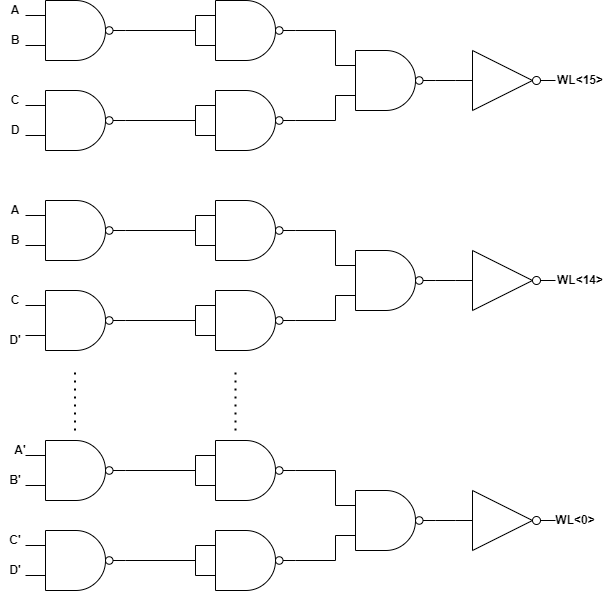

The diagram above was exported from draw.io. Its source (the exported page's mxGraphModel, read from the mxfile embedded in the PNG):
<mxGraphModel dx="1050" dy="534" grid="1" gridSize="10" guides="1" tooltips="1" connect="1" arrows="1" fold="1" page="1" pageScale="1" pageWidth="850" pageHeight="1100" math="0" shadow="0">
  <root>
    <mxCell id="0" />
    <mxCell id="1" parent="0" />
    <mxCell id="ASGO8_XFF_5KSq7Nsqcd-38" value="" style="verticalLabelPosition=bottom;shadow=0;dashed=0;align=center;html=1;verticalAlign=top;shape=mxgraph.electrical.logic_gates.logic_gate;operation=and;negating=1;negSize=0.15;" vertex="1" parent="1">
      <mxGeometry x="110" y="80" width="100" height="60" as="geometry" />
    </mxCell>
    <mxCell id="ASGO8_XFF_5KSq7Nsqcd-40" value="" style="verticalLabelPosition=bottom;shadow=0;dashed=0;align=center;html=1;verticalAlign=top;shape=mxgraph.electrical.logic_gates.logic_gate;operation=and;negating=1;negSize=0.15;" vertex="1" parent="1">
      <mxGeometry x="280" y="170" width="100" height="60" as="geometry" />
    </mxCell>
    <mxCell id="ASGO8_XFF_5KSq7Nsqcd-41" value="" style="verticalLabelPosition=bottom;shadow=0;dashed=0;align=center;html=1;verticalAlign=top;shape=mxgraph.electrical.logic_gates.logic_gate;operation=and;negating=1;negSize=0.15;" vertex="1" parent="1">
      <mxGeometry x="280" y="80" width="100" height="60" as="geometry" />
    </mxCell>
    <mxCell id="ASGO8_XFF_5KSq7Nsqcd-42" value="" style="verticalLabelPosition=bottom;shadow=0;dashed=0;align=center;html=1;verticalAlign=top;shape=mxgraph.electrical.logic_gates.logic_gate;operation=and;negating=1;negSize=0.15;" vertex="1" parent="1">
      <mxGeometry x="110" y="170" width="100" height="60" as="geometry" />
    </mxCell>
    <mxCell id="ASGO8_XFF_5KSq7Nsqcd-56" value="" style="endArrow=none;html=1;rounded=0;entryX=0;entryY=0.25;entryDx=0;entryDy=0;entryPerimeter=0;exitX=0;exitY=0.75;exitDx=0;exitDy=0;exitPerimeter=0;" edge="1" parent="1" source="ASGO8_XFF_5KSq7Nsqcd-41" target="ASGO8_XFF_5KSq7Nsqcd-41">
      <mxGeometry width="50" height="50" relative="1" as="geometry">
        <mxPoint x="400" y="280" as="sourcePoint" />
        <mxPoint x="450" y="230" as="targetPoint" />
      </mxGeometry>
    </mxCell>
    <mxCell id="ASGO8_XFF_5KSq7Nsqcd-57" value="" style="endArrow=none;html=1;rounded=0;entryX=0;entryY=0.25;entryDx=0;entryDy=0;entryPerimeter=0;exitX=0;exitY=0.75;exitDx=0;exitDy=0;exitPerimeter=0;" edge="1" parent="1" source="ASGO8_XFF_5KSq7Nsqcd-40" target="ASGO8_XFF_5KSq7Nsqcd-40">
      <mxGeometry width="50" height="50" relative="1" as="geometry">
        <mxPoint x="400" y="280" as="sourcePoint" />
        <mxPoint x="450" y="230" as="targetPoint" />
      </mxGeometry>
    </mxCell>
    <mxCell id="ASGO8_XFF_5KSq7Nsqcd-58" value="" style="endArrow=none;html=1;rounded=0;exitX=1;exitY=0.5;exitDx=0;exitDy=0;exitPerimeter=0;" edge="1" parent="1" source="ASGO8_XFF_5KSq7Nsqcd-38">
      <mxGeometry width="50" height="50" relative="1" as="geometry">
        <mxPoint x="400" y="280" as="sourcePoint" />
        <mxPoint x="280" y="110" as="targetPoint" />
      </mxGeometry>
    </mxCell>
    <mxCell id="ASGO8_XFF_5KSq7Nsqcd-59" value="" style="endArrow=none;html=1;rounded=0;exitX=1;exitY=0.5;exitDx=0;exitDy=0;exitPerimeter=0;" edge="1" parent="1" source="ASGO8_XFF_5KSq7Nsqcd-42">
      <mxGeometry width="50" height="50" relative="1" as="geometry">
        <mxPoint x="400" y="280" as="sourcePoint" />
        <mxPoint x="280" y="200" as="targetPoint" />
      </mxGeometry>
    </mxCell>
    <mxCell id="ASGO8_XFF_5KSq7Nsqcd-60" value="" style="verticalLabelPosition=bottom;shadow=0;dashed=0;align=center;html=1;verticalAlign=top;shape=mxgraph.electrical.logic_gates.logic_gate;operation=and;negating=1;negSize=0.15;" vertex="1" parent="1">
      <mxGeometry x="420" y="130" width="100" height="60" as="geometry" />
    </mxCell>
    <mxCell id="ASGO8_XFF_5KSq7Nsqcd-61" value="" style="endArrow=none;html=1;rounded=0;entryX=1;entryY=0.5;entryDx=0;entryDy=0;entryPerimeter=0;exitX=0;exitY=0.25;exitDx=0;exitDy=0;exitPerimeter=0;" edge="1" parent="1" source="ASGO8_XFF_5KSq7Nsqcd-60" target="ASGO8_XFF_5KSq7Nsqcd-41">
      <mxGeometry width="50" height="50" relative="1" as="geometry">
        <mxPoint x="400" y="280" as="sourcePoint" />
        <mxPoint x="450" y="230" as="targetPoint" />
        <Array as="points">
          <mxPoint x="420" y="110" />
        </Array>
      </mxGeometry>
    </mxCell>
    <mxCell id="ASGO8_XFF_5KSq7Nsqcd-62" value="" style="endArrow=none;html=1;rounded=0;exitX=1;exitY=0.5;exitDx=0;exitDy=0;exitPerimeter=0;entryX=0;entryY=0.75;entryDx=0;entryDy=0;entryPerimeter=0;" edge="1" parent="1" source="ASGO8_XFF_5KSq7Nsqcd-40" target="ASGO8_XFF_5KSq7Nsqcd-60">
      <mxGeometry width="50" height="50" relative="1" as="geometry">
        <mxPoint x="400" y="280" as="sourcePoint" />
        <mxPoint x="450" y="230" as="targetPoint" />
        <Array as="points">
          <mxPoint x="420" y="200" />
        </Array>
      </mxGeometry>
    </mxCell>
    <mxCell id="ASGO8_XFF_5KSq7Nsqcd-63" value="" style="verticalLabelPosition=bottom;shadow=0;dashed=0;align=center;html=1;verticalAlign=top;shape=mxgraph.electrical.logic_gates.logic_gate;operation=and;negating=1;negSize=0.15;" vertex="1" parent="1">
      <mxGeometry x="110" y="280" width="100" height="60" as="geometry" />
    </mxCell>
    <mxCell id="ASGO8_XFF_5KSq7Nsqcd-64" value="" style="verticalLabelPosition=bottom;shadow=0;dashed=0;align=center;html=1;verticalAlign=top;shape=mxgraph.electrical.logic_gates.logic_gate;operation=and;negating=1;negSize=0.15;" vertex="1" parent="1">
      <mxGeometry x="280" y="370" width="100" height="60" as="geometry" />
    </mxCell>
    <mxCell id="ASGO8_XFF_5KSq7Nsqcd-65" value="" style="verticalLabelPosition=bottom;shadow=0;dashed=0;align=center;html=1;verticalAlign=top;shape=mxgraph.electrical.logic_gates.logic_gate;operation=and;negating=1;negSize=0.15;" vertex="1" parent="1">
      <mxGeometry x="280" y="280" width="100" height="60" as="geometry" />
    </mxCell>
    <mxCell id="ASGO8_XFF_5KSq7Nsqcd-66" value="" style="verticalLabelPosition=bottom;shadow=0;dashed=0;align=center;html=1;verticalAlign=top;shape=mxgraph.electrical.logic_gates.logic_gate;operation=and;negating=1;negSize=0.15;" vertex="1" parent="1">
      <mxGeometry x="110" y="370" width="100" height="60" as="geometry" />
    </mxCell>
    <mxCell id="ASGO8_XFF_5KSq7Nsqcd-67" value="" style="endArrow=none;html=1;rounded=0;entryX=0;entryY=0.25;entryDx=0;entryDy=0;entryPerimeter=0;exitX=0;exitY=0.75;exitDx=0;exitDy=0;exitPerimeter=0;" edge="1" parent="1" source="ASGO8_XFF_5KSq7Nsqcd-65" target="ASGO8_XFF_5KSq7Nsqcd-65">
      <mxGeometry width="50" height="50" relative="1" as="geometry">
        <mxPoint x="400" y="480" as="sourcePoint" />
        <mxPoint x="450" y="430" as="targetPoint" />
      </mxGeometry>
    </mxCell>
    <mxCell id="ASGO8_XFF_5KSq7Nsqcd-68" value="" style="endArrow=none;html=1;rounded=0;entryX=0;entryY=0.25;entryDx=0;entryDy=0;entryPerimeter=0;exitX=0;exitY=0.75;exitDx=0;exitDy=0;exitPerimeter=0;" edge="1" parent="1" source="ASGO8_XFF_5KSq7Nsqcd-64" target="ASGO8_XFF_5KSq7Nsqcd-64">
      <mxGeometry width="50" height="50" relative="1" as="geometry">
        <mxPoint x="400" y="480" as="sourcePoint" />
        <mxPoint x="450" y="430" as="targetPoint" />
      </mxGeometry>
    </mxCell>
    <mxCell id="ASGO8_XFF_5KSq7Nsqcd-69" value="" style="endArrow=none;html=1;rounded=0;exitX=1;exitY=0.5;exitDx=0;exitDy=0;exitPerimeter=0;" edge="1" parent="1" source="ASGO8_XFF_5KSq7Nsqcd-63">
      <mxGeometry width="50" height="50" relative="1" as="geometry">
        <mxPoint x="400" y="480" as="sourcePoint" />
        <mxPoint x="280" y="310" as="targetPoint" />
      </mxGeometry>
    </mxCell>
    <mxCell id="ASGO8_XFF_5KSq7Nsqcd-70" value="" style="endArrow=none;html=1;rounded=0;exitX=1;exitY=0.5;exitDx=0;exitDy=0;exitPerimeter=0;" edge="1" parent="1" source="ASGO8_XFF_5KSq7Nsqcd-66">
      <mxGeometry width="50" height="50" relative="1" as="geometry">
        <mxPoint x="400" y="480" as="sourcePoint" />
        <mxPoint x="280" y="400" as="targetPoint" />
      </mxGeometry>
    </mxCell>
    <mxCell id="ASGO8_XFF_5KSq7Nsqcd-71" value="" style="verticalLabelPosition=bottom;shadow=0;dashed=0;align=center;html=1;verticalAlign=top;shape=mxgraph.electrical.logic_gates.logic_gate;operation=and;negating=1;negSize=0.15;" vertex="1" parent="1">
      <mxGeometry x="420" y="330" width="100" height="60" as="geometry" />
    </mxCell>
    <mxCell id="ASGO8_XFF_5KSq7Nsqcd-72" value="" style="endArrow=none;html=1;rounded=0;entryX=1;entryY=0.5;entryDx=0;entryDy=0;entryPerimeter=0;exitX=0;exitY=0.25;exitDx=0;exitDy=0;exitPerimeter=0;" edge="1" parent="1" source="ASGO8_XFF_5KSq7Nsqcd-71" target="ASGO8_XFF_5KSq7Nsqcd-65">
      <mxGeometry width="50" height="50" relative="1" as="geometry">
        <mxPoint x="400" y="480" as="sourcePoint" />
        <mxPoint x="450" y="430" as="targetPoint" />
        <Array as="points">
          <mxPoint x="420" y="310" />
        </Array>
      </mxGeometry>
    </mxCell>
    <mxCell id="ASGO8_XFF_5KSq7Nsqcd-73" value="" style="endArrow=none;html=1;rounded=0;exitX=1;exitY=0.5;exitDx=0;exitDy=0;exitPerimeter=0;entryX=0;entryY=0.75;entryDx=0;entryDy=0;entryPerimeter=0;" edge="1" parent="1" source="ASGO8_XFF_5KSq7Nsqcd-64" target="ASGO8_XFF_5KSq7Nsqcd-71">
      <mxGeometry width="50" height="50" relative="1" as="geometry">
        <mxPoint x="400" y="480" as="sourcePoint" />
        <mxPoint x="450" y="430" as="targetPoint" />
        <Array as="points">
          <mxPoint x="420" y="400" />
        </Array>
      </mxGeometry>
    </mxCell>
    <mxCell id="ASGO8_XFF_5KSq7Nsqcd-74" value="" style="verticalLabelPosition=bottom;shadow=0;dashed=0;align=center;html=1;verticalAlign=top;shape=mxgraph.electrical.logic_gates.logic_gate;operation=and;negating=1;negSize=0.15;" vertex="1" parent="1">
      <mxGeometry x="110" y="520" width="100" height="60" as="geometry" />
    </mxCell>
    <mxCell id="ASGO8_XFF_5KSq7Nsqcd-75" value="" style="verticalLabelPosition=bottom;shadow=0;dashed=0;align=center;html=1;verticalAlign=top;shape=mxgraph.electrical.logic_gates.logic_gate;operation=and;negating=1;negSize=0.15;" vertex="1" parent="1">
      <mxGeometry x="280" y="610" width="100" height="60" as="geometry" />
    </mxCell>
    <mxCell id="ASGO8_XFF_5KSq7Nsqcd-76" value="" style="verticalLabelPosition=bottom;shadow=0;dashed=0;align=center;html=1;verticalAlign=top;shape=mxgraph.electrical.logic_gates.logic_gate;operation=and;negating=1;negSize=0.15;" vertex="1" parent="1">
      <mxGeometry x="280" y="520" width="100" height="60" as="geometry" />
    </mxCell>
    <mxCell id="ASGO8_XFF_5KSq7Nsqcd-77" value="" style="verticalLabelPosition=bottom;shadow=0;dashed=0;align=center;html=1;verticalAlign=top;shape=mxgraph.electrical.logic_gates.logic_gate;operation=and;negating=1;negSize=0.15;" vertex="1" parent="1">
      <mxGeometry x="110" y="610" width="100" height="60" as="geometry" />
    </mxCell>
    <mxCell id="ASGO8_XFF_5KSq7Nsqcd-78" value="" style="endArrow=none;html=1;rounded=0;entryX=0;entryY=0.25;entryDx=0;entryDy=0;entryPerimeter=0;exitX=0;exitY=0.75;exitDx=0;exitDy=0;exitPerimeter=0;" edge="1" parent="1" source="ASGO8_XFF_5KSq7Nsqcd-76" target="ASGO8_XFF_5KSq7Nsqcd-76">
      <mxGeometry width="50" height="50" relative="1" as="geometry">
        <mxPoint x="400" y="720" as="sourcePoint" />
        <mxPoint x="450" y="670" as="targetPoint" />
      </mxGeometry>
    </mxCell>
    <mxCell id="ASGO8_XFF_5KSq7Nsqcd-79" value="" style="endArrow=none;html=1;rounded=0;entryX=0;entryY=0.25;entryDx=0;entryDy=0;entryPerimeter=0;exitX=0;exitY=0.75;exitDx=0;exitDy=0;exitPerimeter=0;" edge="1" parent="1" source="ASGO8_XFF_5KSq7Nsqcd-75" target="ASGO8_XFF_5KSq7Nsqcd-75">
      <mxGeometry width="50" height="50" relative="1" as="geometry">
        <mxPoint x="400" y="720" as="sourcePoint" />
        <mxPoint x="450" y="670" as="targetPoint" />
      </mxGeometry>
    </mxCell>
    <mxCell id="ASGO8_XFF_5KSq7Nsqcd-80" value="" style="endArrow=none;html=1;rounded=0;exitX=1;exitY=0.5;exitDx=0;exitDy=0;exitPerimeter=0;" edge="1" parent="1" source="ASGO8_XFF_5KSq7Nsqcd-74">
      <mxGeometry width="50" height="50" relative="1" as="geometry">
        <mxPoint x="400" y="720" as="sourcePoint" />
        <mxPoint x="280" y="550" as="targetPoint" />
      </mxGeometry>
    </mxCell>
    <mxCell id="ASGO8_XFF_5KSq7Nsqcd-81" value="" style="endArrow=none;html=1;rounded=0;exitX=1;exitY=0.5;exitDx=0;exitDy=0;exitPerimeter=0;" edge="1" parent="1" source="ASGO8_XFF_5KSq7Nsqcd-77">
      <mxGeometry width="50" height="50" relative="1" as="geometry">
        <mxPoint x="400" y="720" as="sourcePoint" />
        <mxPoint x="280" y="640" as="targetPoint" />
      </mxGeometry>
    </mxCell>
    <mxCell id="ASGO8_XFF_5KSq7Nsqcd-82" value="" style="verticalLabelPosition=bottom;shadow=0;dashed=0;align=center;html=1;verticalAlign=top;shape=mxgraph.electrical.logic_gates.logic_gate;operation=and;negating=1;negSize=0.15;" vertex="1" parent="1">
      <mxGeometry x="420" y="570" width="100" height="60" as="geometry" />
    </mxCell>
    <mxCell id="ASGO8_XFF_5KSq7Nsqcd-83" value="" style="endArrow=none;html=1;rounded=0;entryX=1;entryY=0.5;entryDx=0;entryDy=0;entryPerimeter=0;exitX=0;exitY=0.25;exitDx=0;exitDy=0;exitPerimeter=0;" edge="1" parent="1" source="ASGO8_XFF_5KSq7Nsqcd-82" target="ASGO8_XFF_5KSq7Nsqcd-76">
      <mxGeometry width="50" height="50" relative="1" as="geometry">
        <mxPoint x="400" y="720" as="sourcePoint" />
        <mxPoint x="450" y="670" as="targetPoint" />
        <Array as="points">
          <mxPoint x="420" y="550" />
        </Array>
      </mxGeometry>
    </mxCell>
    <mxCell id="ASGO8_XFF_5KSq7Nsqcd-84" value="" style="endArrow=none;html=1;rounded=0;exitX=1;exitY=0.5;exitDx=0;exitDy=0;exitPerimeter=0;entryX=0;entryY=0.75;entryDx=0;entryDy=0;entryPerimeter=0;" edge="1" parent="1" source="ASGO8_XFF_5KSq7Nsqcd-75" target="ASGO8_XFF_5KSq7Nsqcd-82">
      <mxGeometry width="50" height="50" relative="1" as="geometry">
        <mxPoint x="400" y="720" as="sourcePoint" />
        <mxPoint x="450" y="670" as="targetPoint" />
        <Array as="points">
          <mxPoint x="420" y="640" />
        </Array>
      </mxGeometry>
    </mxCell>
    <mxCell id="ASGO8_XFF_5KSq7Nsqcd-85" value="" style="endArrow=none;dashed=1;html=1;dashPattern=1 3;strokeWidth=2;rounded=0;" edge="1" parent="1">
      <mxGeometry width="50" height="50" relative="1" as="geometry">
        <mxPoint x="159.5" y="510" as="sourcePoint" />
        <mxPoint x="159.5" y="450" as="targetPoint" />
      </mxGeometry>
    </mxCell>
    <mxCell id="ASGO8_XFF_5KSq7Nsqcd-86" value="" style="endArrow=none;dashed=1;html=1;dashPattern=1 3;strokeWidth=2;rounded=0;" edge="1" parent="1">
      <mxGeometry width="50" height="50" relative="1" as="geometry">
        <mxPoint x="320" y="510" as="sourcePoint" />
        <mxPoint x="320" y="450" as="targetPoint" />
      </mxGeometry>
    </mxCell>
    <mxCell id="ASGO8_XFF_5KSq7Nsqcd-87" value="A" style="text;strokeColor=none;align=center;fillColor=none;html=1;verticalAlign=middle;whiteSpace=wrap;rounded=0;fontStyle=1" vertex="1" parent="1">
      <mxGeometry x="90" y="80" width="20" height="20" as="geometry" />
    </mxCell>
    <mxCell id="ASGO8_XFF_5KSq7Nsqcd-88" value="B" style="text;strokeColor=none;align=center;fillColor=none;html=1;verticalAlign=middle;whiteSpace=wrap;rounded=0;fontStyle=1" vertex="1" parent="1">
      <mxGeometry x="85" y="110" width="30" height="20" as="geometry" />
    </mxCell>
    <mxCell id="ASGO8_XFF_5KSq7Nsqcd-89" value="C" style="text;strokeColor=none;align=center;fillColor=none;html=1;verticalAlign=middle;whiteSpace=wrap;rounded=0;fontStyle=1" vertex="1" parent="1">
      <mxGeometry x="85" y="170" width="30" height="20" as="geometry" />
    </mxCell>
    <mxCell id="ASGO8_XFF_5KSq7Nsqcd-90" value="D" style="text;strokeColor=none;align=center;fillColor=none;html=1;verticalAlign=middle;whiteSpace=wrap;rounded=0;fontStyle=1" vertex="1" parent="1">
      <mxGeometry x="90" y="200" width="20" height="20" as="geometry" />
    </mxCell>
    <mxCell id="ASGO8_XFF_5KSq7Nsqcd-91" value="A" style="text;strokeColor=none;align=center;fillColor=none;html=1;verticalAlign=middle;whiteSpace=wrap;rounded=0;fontStyle=1" vertex="1" parent="1">
      <mxGeometry x="90" y="280" width="20" height="20" as="geometry" />
    </mxCell>
    <mxCell id="ASGO8_XFF_5KSq7Nsqcd-92" value="B" style="text;strokeColor=none;align=center;fillColor=none;html=1;verticalAlign=middle;whiteSpace=wrap;rounded=0;fontStyle=1" vertex="1" parent="1">
      <mxGeometry x="85" y="310" width="30" height="20" as="geometry" />
    </mxCell>
    <mxCell id="ASGO8_XFF_5KSq7Nsqcd-93" value="C" style="text;strokeColor=none;align=center;fillColor=none;html=1;verticalAlign=middle;whiteSpace=wrap;rounded=0;fontStyle=1" vertex="1" parent="1">
      <mxGeometry x="90" y="370" width="20" height="20" as="geometry" />
    </mxCell>
    <mxCell id="ASGO8_XFF_5KSq7Nsqcd-94" value="D'" style="text;strokeColor=none;align=center;fillColor=none;html=1;verticalAlign=middle;whiteSpace=wrap;rounded=0;fontStyle=1" vertex="1" parent="1">
      <mxGeometry x="85" y="410" width="30" height="20" as="geometry" />
    </mxCell>
    <mxCell id="ASGO8_XFF_5KSq7Nsqcd-95" value="A'" style="text;strokeColor=none;align=center;fillColor=none;html=1;verticalAlign=middle;whiteSpace=wrap;rounded=0;fontStyle=1" vertex="1" parent="1">
      <mxGeometry x="90" y="520" width="30" height="20" as="geometry" />
    </mxCell>
    <mxCell id="ASGO8_XFF_5KSq7Nsqcd-96" value="B'" style="text;strokeColor=none;align=center;fillColor=none;html=1;verticalAlign=middle;whiteSpace=wrap;rounded=0;fontStyle=1" vertex="1" parent="1">
      <mxGeometry x="85" y="550" width="30" height="20" as="geometry" />
    </mxCell>
    <mxCell id="ASGO8_XFF_5KSq7Nsqcd-97" value="C'" style="text;strokeColor=none;align=center;fillColor=none;html=1;verticalAlign=middle;whiteSpace=wrap;rounded=0;fontStyle=1" vertex="1" parent="1">
      <mxGeometry x="90" y="610" width="20" height="20" as="geometry" />
    </mxCell>
    <mxCell id="ASGO8_XFF_5KSq7Nsqcd-98" value="D'" style="text;strokeColor=none;align=center;fillColor=none;html=1;verticalAlign=middle;whiteSpace=wrap;rounded=0;fontStyle=1" vertex="1" parent="1">
      <mxGeometry x="90" y="640" width="20" height="20" as="geometry" />
    </mxCell>
    <mxCell id="ASGO8_XFF_5KSq7Nsqcd-99" value="" style="verticalLabelPosition=bottom;shadow=0;dashed=0;align=center;html=1;verticalAlign=top;shape=mxgraph.electrical.logic_gates.inverter_2" vertex="1" parent="1">
      <mxGeometry x="540" y="130" width="100" height="60" as="geometry" />
    </mxCell>
    <mxCell id="ASGO8_XFF_5KSq7Nsqcd-100" value="" style="verticalLabelPosition=bottom;shadow=0;dashed=0;align=center;html=1;verticalAlign=top;shape=mxgraph.electrical.logic_gates.inverter_2" vertex="1" parent="1">
      <mxGeometry x="540" y="330" width="100" height="60" as="geometry" />
    </mxCell>
    <mxCell id="ASGO8_XFF_5KSq7Nsqcd-101" value="" style="verticalLabelPosition=bottom;shadow=0;dashed=0;align=center;html=1;verticalAlign=top;shape=mxgraph.electrical.logic_gates.inverter_2" vertex="1" parent="1">
      <mxGeometry x="540" y="570" width="100" height="60" as="geometry" />
    </mxCell>
    <mxCell id="ASGO8_XFF_5KSq7Nsqcd-102" value="" style="endArrow=none;html=1;rounded=0;entryX=0;entryY=0.5;entryDx=0;entryDy=0;entryPerimeter=0;exitX=1;exitY=0.5;exitDx=0;exitDy=0;exitPerimeter=0;" edge="1" parent="1" source="ASGO8_XFF_5KSq7Nsqcd-71" target="ASGO8_XFF_5KSq7Nsqcd-100">
      <mxGeometry width="50" height="50" relative="1" as="geometry">
        <mxPoint x="400" y="490" as="sourcePoint" />
        <mxPoint x="450" y="440" as="targetPoint" />
      </mxGeometry>
    </mxCell>
    <mxCell id="ASGO8_XFF_5KSq7Nsqcd-103" value="" style="endArrow=none;html=1;rounded=0;entryX=0;entryY=0.5;entryDx=0;entryDy=0;entryPerimeter=0;exitX=1;exitY=0.5;exitDx=0;exitDy=0;exitPerimeter=0;" edge="1" parent="1" source="ASGO8_XFF_5KSq7Nsqcd-82" target="ASGO8_XFF_5KSq7Nsqcd-101">
      <mxGeometry width="50" height="50" relative="1" as="geometry">
        <mxPoint x="400" y="490" as="sourcePoint" />
        <mxPoint x="450" y="440" as="targetPoint" />
      </mxGeometry>
    </mxCell>
    <mxCell id="ASGO8_XFF_5KSq7Nsqcd-104" value="" style="endArrow=none;html=1;rounded=0;entryX=0;entryY=0.5;entryDx=0;entryDy=0;entryPerimeter=0;exitX=1;exitY=0.5;exitDx=0;exitDy=0;exitPerimeter=0;" edge="1" parent="1" source="ASGO8_XFF_5KSq7Nsqcd-60" target="ASGO8_XFF_5KSq7Nsqcd-99">
      <mxGeometry width="50" height="50" relative="1" as="geometry">
        <mxPoint x="400" y="490" as="sourcePoint" />
        <mxPoint x="450" y="440" as="targetPoint" />
      </mxGeometry>
    </mxCell>
    <mxCell id="ASGO8_XFF_5KSq7Nsqcd-105" value="WL&amp;lt;15&amp;gt;" style="text;strokeColor=none;align=center;fillColor=none;html=1;verticalAlign=middle;whiteSpace=wrap;rounded=0;fontStyle=1" vertex="1" parent="1">
      <mxGeometry x="640" y="150" width="50" height="20" as="geometry" />
    </mxCell>
    <mxCell id="ASGO8_XFF_5KSq7Nsqcd-106" value="WL&amp;lt;14&amp;gt;" style="text;strokeColor=none;align=center;fillColor=none;html=1;verticalAlign=middle;whiteSpace=wrap;rounded=0;fontStyle=1" vertex="1" parent="1">
      <mxGeometry x="640" y="350" width="50" height="20" as="geometry" />
    </mxCell>
    <mxCell id="ASGO8_XFF_5KSq7Nsqcd-107" value="WL&amp;lt;0&amp;gt;" style="text;strokeColor=none;align=center;fillColor=none;html=1;verticalAlign=middle;whiteSpace=wrap;rounded=0;fontStyle=1" vertex="1" parent="1">
      <mxGeometry x="640" y="590" width="40" height="20" as="geometry" />
    </mxCell>
  </root>
</mxGraphModel>